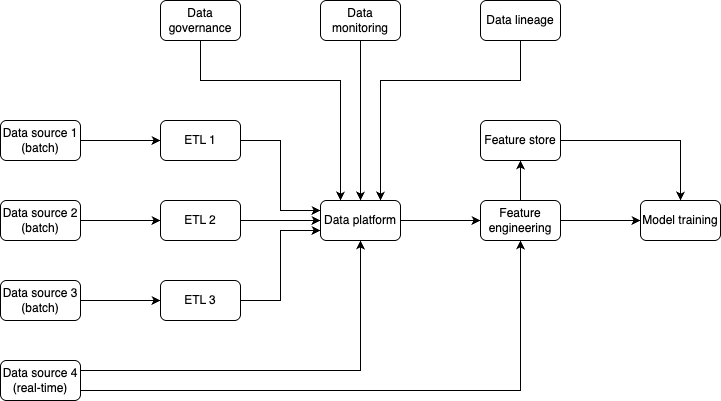

The diagram above was exported from draw.io. Its source (the exported page's mxGraphModel, read from the mxfile embedded in the PNG):
<mxGraphModel dx="976" dy="563" grid="1" gridSize="10" guides="1" tooltips="1" connect="1" arrows="1" fold="1" page="1" pageScale="1" pageWidth="850" pageHeight="1100" math="0" shadow="0">
  <root>
    <mxCell id="0" />
    <mxCell id="1" parent="0" />
    <mxCell id="P09A3FuEv-amuVJtXjTk-11" style="edgeStyle=orthogonalEdgeStyle;rounded=0;orthogonalLoop=1;jettySize=auto;html=1;exitX=1;exitY=0.5;exitDx=0;exitDy=0;" edge="1" parent="1" source="P09A3FuEv-amuVJtXjTk-1" target="P09A3FuEv-amuVJtXjTk-4">
      <mxGeometry relative="1" as="geometry" />
    </mxCell>
    <mxCell id="P09A3FuEv-amuVJtXjTk-1" value="Data source 1 (batch)" style="rounded=1;whiteSpace=wrap;html=1;" vertex="1" parent="1">
      <mxGeometry x="80" y="160" width="80" height="40" as="geometry" />
    </mxCell>
    <mxCell id="P09A3FuEv-amuVJtXjTk-12" style="edgeStyle=orthogonalEdgeStyle;rounded=0;orthogonalLoop=1;jettySize=auto;html=1;exitX=1;exitY=0.5;exitDx=0;exitDy=0;entryX=0;entryY=0.5;entryDx=0;entryDy=0;" edge="1" parent="1" source="P09A3FuEv-amuVJtXjTk-2" target="P09A3FuEv-amuVJtXjTk-5">
      <mxGeometry relative="1" as="geometry" />
    </mxCell>
    <mxCell id="P09A3FuEv-amuVJtXjTk-2" value="Data source 2 (batch)" style="rounded=1;whiteSpace=wrap;html=1;" vertex="1" parent="1">
      <mxGeometry x="80" y="240" width="80" height="40" as="geometry" />
    </mxCell>
    <mxCell id="P09A3FuEv-amuVJtXjTk-13" style="edgeStyle=orthogonalEdgeStyle;rounded=0;orthogonalLoop=1;jettySize=auto;html=1;exitX=1;exitY=0.5;exitDx=0;exitDy=0;" edge="1" parent="1" source="P09A3FuEv-amuVJtXjTk-3" target="P09A3FuEv-amuVJtXjTk-6">
      <mxGeometry relative="1" as="geometry" />
    </mxCell>
    <mxCell id="P09A3FuEv-amuVJtXjTk-3" value="Data source 3 (batch)" style="rounded=1;whiteSpace=wrap;html=1;" vertex="1" parent="1">
      <mxGeometry x="80" y="320" width="80" height="40" as="geometry" />
    </mxCell>
    <mxCell id="P09A3FuEv-amuVJtXjTk-14" style="edgeStyle=orthogonalEdgeStyle;rounded=0;orthogonalLoop=1;jettySize=auto;html=1;exitX=1;exitY=0.5;exitDx=0;exitDy=0;entryX=0;entryY=0.25;entryDx=0;entryDy=0;" edge="1" parent="1" source="P09A3FuEv-amuVJtXjTk-4" target="P09A3FuEv-amuVJtXjTk-8">
      <mxGeometry relative="1" as="geometry" />
    </mxCell>
    <mxCell id="P09A3FuEv-amuVJtXjTk-4" value="ETL 1" style="rounded=1;whiteSpace=wrap;html=1;" vertex="1" parent="1">
      <mxGeometry x="240" y="160" width="80" height="40" as="geometry" />
    </mxCell>
    <mxCell id="P09A3FuEv-amuVJtXjTk-15" style="edgeStyle=orthogonalEdgeStyle;rounded=0;orthogonalLoop=1;jettySize=auto;html=1;exitX=1;exitY=0.5;exitDx=0;exitDy=0;entryX=0;entryY=0.5;entryDx=0;entryDy=0;" edge="1" parent="1" source="P09A3FuEv-amuVJtXjTk-5" target="P09A3FuEv-amuVJtXjTk-8">
      <mxGeometry relative="1" as="geometry" />
    </mxCell>
    <mxCell id="P09A3FuEv-amuVJtXjTk-5" value="ETL 2" style="rounded=1;whiteSpace=wrap;html=1;" vertex="1" parent="1">
      <mxGeometry x="240" y="240" width="80" height="40" as="geometry" />
    </mxCell>
    <mxCell id="P09A3FuEv-amuVJtXjTk-16" style="edgeStyle=orthogonalEdgeStyle;rounded=0;orthogonalLoop=1;jettySize=auto;html=1;exitX=1;exitY=0.5;exitDx=0;exitDy=0;entryX=0;entryY=0.75;entryDx=0;entryDy=0;" edge="1" parent="1" source="P09A3FuEv-amuVJtXjTk-6" target="P09A3FuEv-amuVJtXjTk-8">
      <mxGeometry relative="1" as="geometry" />
    </mxCell>
    <mxCell id="P09A3FuEv-amuVJtXjTk-6" value="ETL 3" style="rounded=1;whiteSpace=wrap;html=1;" vertex="1" parent="1">
      <mxGeometry x="240" y="320" width="80" height="40" as="geometry" />
    </mxCell>
    <mxCell id="P09A3FuEv-amuVJtXjTk-19" style="edgeStyle=orthogonalEdgeStyle;rounded=0;orthogonalLoop=1;jettySize=auto;html=1;exitX=1;exitY=0.25;exitDx=0;exitDy=0;" edge="1" parent="1" source="P09A3FuEv-amuVJtXjTk-7" target="P09A3FuEv-amuVJtXjTk-8">
      <mxGeometry relative="1" as="geometry" />
    </mxCell>
    <mxCell id="P09A3FuEv-amuVJtXjTk-20" style="edgeStyle=orthogonalEdgeStyle;rounded=0;orthogonalLoop=1;jettySize=auto;html=1;exitX=1;exitY=0.75;exitDx=0;exitDy=0;entryX=0.5;entryY=1;entryDx=0;entryDy=0;" edge="1" parent="1" source="P09A3FuEv-amuVJtXjTk-7" target="P09A3FuEv-amuVJtXjTk-9">
      <mxGeometry relative="1" as="geometry" />
    </mxCell>
    <mxCell id="P09A3FuEv-amuVJtXjTk-7" value="Data source 4 (real-time)" style="rounded=1;whiteSpace=wrap;html=1;" vertex="1" parent="1">
      <mxGeometry x="80" y="400" width="80" height="40" as="geometry" />
    </mxCell>
    <mxCell id="P09A3FuEv-amuVJtXjTk-17" style="edgeStyle=orthogonalEdgeStyle;rounded=0;orthogonalLoop=1;jettySize=auto;html=1;exitX=1;exitY=0.5;exitDx=0;exitDy=0;entryX=0;entryY=0.5;entryDx=0;entryDy=0;" edge="1" parent="1" source="P09A3FuEv-amuVJtXjTk-8" target="P09A3FuEv-amuVJtXjTk-9">
      <mxGeometry relative="1" as="geometry" />
    </mxCell>
    <mxCell id="P09A3FuEv-amuVJtXjTk-8" value="Data platform" style="rounded=1;whiteSpace=wrap;html=1;" vertex="1" parent="1">
      <mxGeometry x="400" y="240" width="80" height="40" as="geometry" />
    </mxCell>
    <mxCell id="P09A3FuEv-amuVJtXjTk-21" style="edgeStyle=orthogonalEdgeStyle;rounded=0;orthogonalLoop=1;jettySize=auto;html=1;exitX=0.5;exitY=0;exitDx=0;exitDy=0;entryX=0.5;entryY=1;entryDx=0;entryDy=0;" edge="1" parent="1" source="P09A3FuEv-amuVJtXjTk-9" target="P09A3FuEv-amuVJtXjTk-10">
      <mxGeometry relative="1" as="geometry" />
    </mxCell>
    <mxCell id="P09A3FuEv-amuVJtXjTk-24" style="edgeStyle=orthogonalEdgeStyle;rounded=0;orthogonalLoop=1;jettySize=auto;html=1;exitX=1;exitY=0.5;exitDx=0;exitDy=0;" edge="1" parent="1" source="P09A3FuEv-amuVJtXjTk-9" target="P09A3FuEv-amuVJtXjTk-22">
      <mxGeometry relative="1" as="geometry" />
    </mxCell>
    <mxCell id="P09A3FuEv-amuVJtXjTk-9" value="Feature engineering" style="rounded=1;whiteSpace=wrap;html=1;" vertex="1" parent="1">
      <mxGeometry x="560" y="240" width="80" height="40" as="geometry" />
    </mxCell>
    <mxCell id="P09A3FuEv-amuVJtXjTk-23" style="edgeStyle=orthogonalEdgeStyle;rounded=0;orthogonalLoop=1;jettySize=auto;html=1;exitX=1;exitY=0.5;exitDx=0;exitDy=0;entryX=0.5;entryY=0;entryDx=0;entryDy=0;" edge="1" parent="1" source="P09A3FuEv-amuVJtXjTk-10" target="P09A3FuEv-amuVJtXjTk-22">
      <mxGeometry relative="1" as="geometry" />
    </mxCell>
    <mxCell id="P09A3FuEv-amuVJtXjTk-10" value="Feature store" style="rounded=1;whiteSpace=wrap;html=1;" vertex="1" parent="1">
      <mxGeometry x="560" y="160" width="80" height="40" as="geometry" />
    </mxCell>
    <mxCell id="P09A3FuEv-amuVJtXjTk-22" value="Model training" style="rounded=1;whiteSpace=wrap;html=1;" vertex="1" parent="1">
      <mxGeometry x="720" y="240" width="80" height="40" as="geometry" />
    </mxCell>
    <mxCell id="P09A3FuEv-amuVJtXjTk-28" style="edgeStyle=orthogonalEdgeStyle;rounded=0;orthogonalLoop=1;jettySize=auto;html=1;exitX=0.5;exitY=1;exitDx=0;exitDy=0;entryX=0.25;entryY=0;entryDx=0;entryDy=0;" edge="1" parent="1" source="P09A3FuEv-amuVJtXjTk-25" target="P09A3FuEv-amuVJtXjTk-8">
      <mxGeometry relative="1" as="geometry">
        <Array as="points">
          <mxPoint x="280" y="120" />
          <mxPoint x="420" y="120" />
        </Array>
      </mxGeometry>
    </mxCell>
    <mxCell id="P09A3FuEv-amuVJtXjTk-25" value="Data governance" style="rounded=1;whiteSpace=wrap;html=1;" vertex="1" parent="1">
      <mxGeometry x="240" y="40" width="80" height="40" as="geometry" />
    </mxCell>
    <mxCell id="P09A3FuEv-amuVJtXjTk-30" style="edgeStyle=orthogonalEdgeStyle;rounded=0;orthogonalLoop=1;jettySize=auto;html=1;exitX=0.5;exitY=1;exitDx=0;exitDy=0;" edge="1" parent="1" source="P09A3FuEv-amuVJtXjTk-26" target="P09A3FuEv-amuVJtXjTk-8">
      <mxGeometry relative="1" as="geometry" />
    </mxCell>
    <mxCell id="P09A3FuEv-amuVJtXjTk-26" value="Data monitoring" style="rounded=1;whiteSpace=wrap;html=1;" vertex="1" parent="1">
      <mxGeometry x="400" y="40" width="80" height="40" as="geometry" />
    </mxCell>
    <mxCell id="P09A3FuEv-amuVJtXjTk-29" style="edgeStyle=orthogonalEdgeStyle;rounded=0;orthogonalLoop=1;jettySize=auto;html=1;exitX=0.5;exitY=1;exitDx=0;exitDy=0;entryX=0.75;entryY=0;entryDx=0;entryDy=0;" edge="1" parent="1" source="P09A3FuEv-amuVJtXjTk-27" target="P09A3FuEv-amuVJtXjTk-8">
      <mxGeometry relative="1" as="geometry">
        <Array as="points">
          <mxPoint x="600" y="120" />
          <mxPoint x="460" y="120" />
        </Array>
      </mxGeometry>
    </mxCell>
    <mxCell id="P09A3FuEv-amuVJtXjTk-27" value="Data lineage" style="rounded=1;whiteSpace=wrap;html=1;" vertex="1" parent="1">
      <mxGeometry x="560" y="40" width="80" height="40" as="geometry" />
    </mxCell>
  </root>
</mxGraphModel>